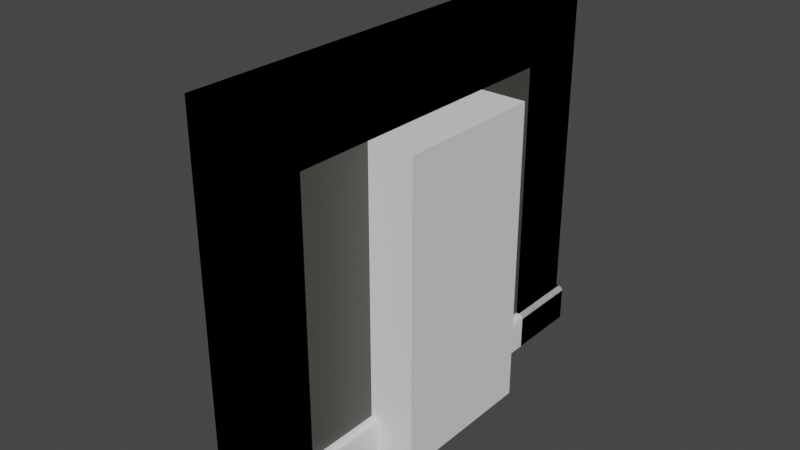 # Source: modularComponents.blend  (saved by Blender 2.90.8; exported with 4.5.12 LTS)
import bpy
from mathutils import Matrix  # noqa: F401  (used for matrix-valued properties, if any)

bpy.ops.wm.read_factory_settings(use_empty=True)
scene = bpy.context.scene
scene.name = 'Scene'

# ---- collections
col_modular_walls = bpy.data.collections.new('Modular walls'); scene.collection.children.link(col_modular_walls)

# ---- materials (node trees are filled in below, after node groups)
mat_wall = bpy.data.materials.new('wall')
mat_wall.use_transparent_shadow = False
mat_bump = bpy.data.materials.new('bump')
mat_bump.use_transparent_shadow = False

# ---- node groups
ng_auto_smooth = bpy.data.node_groups.new('Auto Smooth', 'GeometryNodeTree')
_s = ng_auto_smooth.interface.new_socket(name='Geometry', in_out='OUTPUT', socket_type='NodeSocketGeometry')
_s = ng_auto_smooth.interface.new_socket(name='Geometry', in_out='INPUT', socket_type='NodeSocketGeometry')
_s = ng_auto_smooth.interface.new_socket(name='Angle', in_out='INPUT', socket_type='NodeSocketFloat')
_s.subtype = 'ANGLE'
_s.min_value = 0.0
_s.max_value = 3.142
ng_auto_smooth.is_modifier = True
_N = ng_auto_smooth.nodes; _L = ng_auto_smooth.links
n0 = _N.new('NodeGroupOutput'); n0.name = 'Group Output'; n0.location = (480, -100)
n1 = _N.new('NodeGroupInput'); n1.name = 'Group Input'; n1.location = (-420, -300)
n2 = _N.new('NodeGroupInput'); n2.name = 'Group Input.001'; n2.location = (-60, -100)
n3 = _N.new('GeometryNodeSetShadeSmooth'); n3.name = 'Set Shade Smooth'; n3.location = (120, -100)
n3.domain = 'EDGE'
n4 = _N.new('GeometryNodeSetShadeSmooth'); n4.name = 'Set Shade Smooth.001'; n4.location = (300, -100)
n5 = _N.new('GeometryNodeInputMeshEdgeAngle'); n5.name = 'Edge Angle'; n5.location = (-420, -220)
n6 = _N.new('GeometryNodeInputEdgeSmooth'); n6.name = 'Is Edge Smooth'; n6.location = (-60, -160)
n7 = _N.new('GeometryNodeInputShadeSmooth'); n7.name = 'Is Face Smooth'; n7.location = (-240, -340)
n8 = _N.new('FunctionNodeBooleanMath'); n8.name = 'Boolean Math'; n8.location = (-60, -220)
n9 = _N.new('FunctionNodeCompare'); n9.name = 'Compare'; n9.location = (-240, -180)
n9.operation = 'LESS_EQUAL'
_L.new(n5.outputs[0], n9.inputs[0])
_L.new(n4.outputs[0], n0.inputs[0])
_L.new(n1.outputs[1], n9.inputs[1])
_L.new(n9.outputs[0], n8.inputs[0])
_L.new(n7.outputs[0], n8.inputs[1])
_L.new(n2.outputs[0], n3.inputs[0])
_L.new(n6.outputs[0], n3.inputs[1])
_L.new(n3.outputs[0], n4.inputs[0])
_L.new(n8.outputs[0], n3.inputs[2])
n0.is_active_output = True

# ---- material node trees
mat_wall.use_nodes = True; mat_wall.node_tree.nodes.clear()
_N = mat_wall.node_tree.nodes; _L = mat_wall.node_tree.links
n0 = _N.new('ShaderNodeBsdfPrincipled'); n0.name = 'Principled BSDF'; n0.location = (10, 300)
n0.distribution = 'GGX'
n0.subsurface_method = 'BURLEY'
n0.inputs[0].default_value = (0.07119, 0.07102, 0.06101, 1.0)
n0.inputs[3].default_value = 1.45
n0.inputs[27].default_value = (0.0, 0.0, 0.0, 1.0)
n0.inputs[28].default_value = 1.0
n1 = _N.new('ShaderNodeOutputMaterial'); n1.name = 'Material Output'; n1.location = (300, 300)
_L.new(n0.outputs[0], n1.inputs[0])
n1.is_active_output = True
mat_bump.use_nodes = True; mat_bump.node_tree.nodes.clear()
_N = mat_bump.node_tree.nodes; _L = mat_bump.node_tree.links
n0 = _N.new('ShaderNodeBsdfPrincipled'); n0.name = 'Principled BSDF'; n0.location = (10, 300)
n0.distribution = 'GGX'
n0.subsurface_method = 'BURLEY'
n0.inputs[3].default_value = 1.45
n0.inputs[27].default_value = (0.0, 0.0, 0.0, 1.0)
n0.inputs[28].default_value = 1.0
n1 = _N.new('ShaderNodeOutputMaterial'); n1.name = 'Material Output'; n1.location = (300, 300)
_L.new(n0.outputs[0], n1.inputs[0])
n1.is_active_output = True

# ---- world
world_world = bpy.data.worlds.new('World'); scene.world = world_world
world_world.use_nodes = True; world_world.node_tree.nodes.clear()
_N = world_world.node_tree.nodes; _L = world_world.node_tree.links
n0 = _N.new('ShaderNodeOutputWorld'); n0.name = 'World Output'; n0.location = (300, 300)
n1 = _N.new('ShaderNodeBackground'); n1.name = 'Background'; n1.location = (10, 300)
n1.inputs[0].default_value = (0.05088, 0.05088, 0.05088, 1.0)
_L.new(n1.outputs[0], n0.inputs[0])
n0.is_active_output = True
world_world.color = (0.05088, 0.05088, 0.05088)
world_world.use_sun_shadow = False
world_world.sun_shadow_jitter_overblur = 0.0

# ---- meshes
me_cube_001 = bpy.data.meshes.new('Cube.001')
me_cube_001.from_pydata([(0.0, -1.5, 4.47e-08), (0.0, -1.5, 2.5), (0.0, 1.5, 4.47e-08), (0.0, 1.5, 2.5), (0.2, -1.5, 4.47e-08), (0.2, -1.5, 2.5), (0.2, 1.5, 4.47e-08), (0.2, 1.5, 2.5), (0.0, -1.5, 0.25), (0.0, 1.5, 0.25), (0.2, 1.5, 0.25), (0.2, -1.5, 0.25), (0.22, 1.5, 0.25), (0.25, 1.5, 0.22), (0.235, 1.5, 0.246), (0.246, 1.5, 0.235), (0.25, 1.5, 5.071e-08), (0.22, 1.5, 4.47e-08), (0.246, 1.5, -1.983e-05), (0.235, 1.5, 1.39e-05), (0.25, -1.5, 5.257e-08), (0.22, -1.5, 4.47e-08), (0.246, -1.5, -1.978e-05), (0.235, -1.5, 1.398e-05), (0.25, -1.5, 0.22), (0.22, -1.5, 0.25), (0.246, -1.5, 0.235), (0.235, -1.5, 0.246), (-0.05, 1.5, 4.284e-08), (-0.02, 1.5, 4.47e-08), (-0.04598, 1.5, 4.377e-08), (-0.035, 1.5, 1.93e-05), (-0.02, -1.5, 4.47e-08), (-0.05, -1.5, 4.098e-08), (-0.035, -1.5, 1.93e-05), (-0.04598, -1.5, 4.377e-08), (-0.05, 1.5, 0.22), (-0.02, 1.5, 0.25), (-0.04598, 1.5, 0.235), (-0.035, 1.5, 0.246), (-0.02, -1.5, 0.25), (-0.05, -1.5, 0.22), (-0.035, -1.5, 0.246), (-0.04598, -1.5, 0.235)], [], [(8, 1, 3, 9), (9, 3, 7, 10), (10, 7, 5, 11), (11, 5, 1, 8), (2, 6, 4, 0), (7, 3, 1, 5), (4, 11, 8, 0), (2, 9, 10, 6), (0, 8, 40, 32), (10, 11, 25, 12), (11, 4, 21, 25), (16, 13, 24, 20), (4, 6, 17, 21), (9, 2, 29, 37), (2, 0, 32, 29), (8, 9, 37, 40), (13, 16, 18, 15), (15, 18, 19, 14), (14, 19, 17, 12), (21, 17, 19, 23), (23, 19, 18, 22), (22, 18, 16, 20), (25, 21, 23, 27), (27, 23, 22, 26), (26, 22, 20, 24), (12, 25, 27, 14), (14, 27, 26, 15), (15, 26, 24, 13), (6, 10, 12, 17), (29, 32, 34, 31), (31, 34, 35, 30), (30, 35, 33, 28), (37, 29, 31, 39), (39, 31, 30, 38), (38, 30, 28, 36), (32, 40, 42, 34), (34, 42, 43, 35), (35, 43, 41, 33), (40, 37, 39, 42), (42, 39, 38, 43), (43, 38, 36, 41), (33, 41, 36, 28)])
me_cube_001.polygons.foreach_set('use_smooth', [True] * 42)
me_cube_001.polygons.foreach_set('material_index', [0, 0, 0, 0, 1, 0, 1, 1, 1, 1, 1, 1, 1, 1, 1, 1, 1, 1, 1, 1, 1, 1, 1, 1, 1, 1, 1, 1, 1, 1, 1, 1, 1, 1, 1, 1, 1, 1, 1, 1, 1, 1])
_uv = me_cube_001.uv_layers.new(name='UVMap')
_uv.uv.foreach_set('vector', [0.7343, 0.5442, 0.7343, 0.9734, 0.01438, 0.9734, 0.01438, 0.5442, 0.7956, 0.06314, 0.7956, 0.4923, 0.7574, 0.4923, 0.7574, 0.06314, 0.7333, 0.06437, 0.7333, 0.4928, 0.01468, 0.4928, 0.01468, 0.06437, 0.7972, 0.544, 0.7972, 0.9731, 0.7591, 0.9731, 0.7591, 0.544, 0.8428, 0.06705, 0.8907, 0.06705, 0.8907, 0.9512, 0.8428, 0.9512, 0.9715, 0.9472, 0.9237, 0.9472, 0.9237, 0.06496, 0.9715, 0.06496, 0.7972, 0.4963, 0.7972, 0.544, 0.7591, 0.544, 0.7591, 0.4963, 0.7956, 0.01545, 0.7956, 0.06314, 0.7574, 0.06314, 0.7574, 0.01545, 0.7591, 0.4963, 0.7591, 0.544, 0.7553, 0.544, 0.7553, 0.4963, 0.9715, 0.9472, 0.9715, 0.06496, 0.9763, 0.06496, 0.9763, 0.9472, 0.7972, 0.544, 0.7972, 0.4963, 0.8011, 0.4963, 0.8011, 0.544, 0.7333, 0.01677, 0.7333, 0.05866, 0.01468, 0.05866, 0.01468, 0.01677, 0.8907, 0.9512, 0.8907, 0.06705, 0.8954, 0.06705, 0.8954, 0.9512, 0.7956, 0.06314, 0.7956, 0.01545, 0.7994, 0.01545, 0.7994, 0.06314, 0.8428, 0.06705, 0.8428, 0.9512, 0.8381, 0.9512, 0.8381, 0.06705, 0.9237, 0.06496, 0.9237, 0.9472, 0.919, 0.9472, 0.919, 0.06496, 0.7479, 0.05742, 0.7479, 0.01545, 0.7487, 0.01545, 0.7487, 0.06028, 0.7487, 0.06028, 0.7487, 0.01545, 0.7507, 0.01545, 0.7507, 0.06237, 0.7507, 0.06237, 0.7507, 0.01545, 0.7536, 0.01545, 0.7536, 0.06314, 0.8954, 0.9512, 0.8954, 0.06705, 0.899, 0.06705, 0.899, 0.9512, 0.899, 0.9512, 0.899, 0.06705, 0.9016, 0.06704, 0.9016, 0.9512, 0.9016, 0.9512, 0.9016, 0.06704, 0.9026, 0.06704, 0.9026, 0.9512, 0.8011, 0.544, 0.8011, 0.4963, 0.8039, 0.4963, 0.8039, 0.5432, 0.8039, 0.5432, 0.8039, 0.4963, 0.806, 0.4963, 0.806, 0.5411, 0.806, 0.5411, 0.806, 0.4963, 0.8068, 0.4963, 0.8068, 0.5383, 0.7333, 0.06437, 0.01468, 0.06437, 0.01468, 0.0636, 0.7333, 0.0636, 0.7333, 0.0636, 0.01468, 0.0636, 0.01467, 0.06151, 0.7333, 0.06151, 0.7333, 0.06151, 0.01467, 0.06151, 0.01468, 0.05866, 0.7333, 0.05866, 0.7574, 0.01545, 0.7574, 0.06314, 0.7536, 0.06314, 0.7536, 0.01545, 0.8381, 0.06705, 0.8381, 0.9512, 0.8345, 0.9512, 0.8345, 0.06706, 0.8345, 0.06706, 0.8345, 0.9512, 0.8318, 0.9512, 0.8318, 0.06705, 0.8318, 0.06705, 0.8318, 0.9512, 0.8309, 0.9512, 0.8309, 0.06705, 0.7994, 0.06314, 0.7994, 0.01545, 0.8023, 0.01546, 0.8023, 0.06237, 0.8023, 0.06237, 0.8023, 0.01546, 0.8043, 0.01545, 0.8043, 0.06028, 0.8043, 0.06028, 0.8043, 0.01545, 0.8051, 0.01545, 0.8051, 0.05742, 0.7553, 0.4963, 0.7553, 0.544, 0.7524, 0.5432, 0.7524, 0.4963, 0.7524, 0.4963, 0.7524, 0.5432, 0.7503, 0.5411, 0.7503, 0.4963, 0.7503, 0.4963, 0.7503, 0.5411, 0.7496, 0.5383, 0.7496, 0.4963, 0.7343, 0.5442, 0.01438, 0.5442, 0.01438, 0.5435, 0.7343, 0.5435, 0.7343, 0.5435, 0.01438, 0.5435, 0.01438, 0.5414, 0.7343, 0.5414, 0.7343, 0.5414, 0.01438, 0.5414, 0.01438, 0.5385, 0.7343, 0.5385, 0.7343, 0.4965, 0.7343, 0.5385, 0.01438, 0.5385, 0.01438, 0.4965])
me_cube_001.materials.append(mat_wall)
me_cube_001.materials.append(mat_bump)
me_cube_001.use_remesh_fix_poles = True
me_cube_001.use_remesh_preserve_attributes = False
me_cube_001.use_mirror_vertex_groups = False
me_cube_001.update()
me_cube = bpy.data.meshes.new('Cube')
me_cube.from_pydata([(-0.1, -0.1, -0.1), (-0.1, -0.1, 0.1), (-0.1, 0.1, -0.1), (-0.1, 0.1, 0.1), (0.1, -0.1, -0.1), (0.1, -0.1, 0.1), (0.1, 0.1, -0.1), (0.1, 0.1, 0.1)], [], [(0, 1, 3, 2), (2, 3, 7, 6), (6, 7, 5, 4), (4, 5, 1, 0), (2, 6, 4, 0), (7, 3, 1, 5)])
_uv = me_cube.uv_layers.new(name='UVMap')
_uv.uv.foreach_set('vector', [0.375, 0.0, 0.625, 0.0, 0.625, 0.25, 0.375, 0.25, 0.375, 0.25, 0.625, 0.25, 0.625, 0.5, 0.375, 0.5, 0.375, 0.5, 0.625, 0.5, 0.625, 0.75, 0.375, 0.75, 0.375, 0.75, 0.625, 0.75, 0.625, 1.0, 0.375, 1.0, 0.125, 0.5, 0.375, 0.5, 0.375, 0.75, 0.125, 0.75, 0.625, 0.5, 0.875, 0.5, 0.875, 0.75, 0.625, 0.75])
me_cube.use_remesh_fix_poles = True
me_cube.use_remesh_preserve_attributes = False
me_cube.use_mirror_vertex_groups = False
me_cube.update()
me_cube_002 = bpy.data.meshes.new('Cube.002')
me_cube_002.from_pydata([(0.0, -1.5, 4.47e-08), (0.0, -1.5, 2.5), (0.0, 1.5, 4.47e-08), (0.0, 1.5, 2.5), (0.2, -1.5, 4.47e-08), (0.2, -1.5, 2.5), (0.2, 1.5, 4.47e-08), (0.2, 1.5, 2.5), (0.0, -1.5, 0.25), (0.0, 1.5, 0.25), (0.2, 1.5, 0.25), (0.2, -1.5, 0.25), (0.22, 1.5, 0.25), (0.25, 1.5, 0.22), (0.235, 1.5, 0.246), (0.246, 1.5, 0.235), (0.25, 1.5, 5.071e-08), (0.22, 1.5, 4.47e-08), (0.246, 1.5, -1.983e-05), (0.235, 1.5, 1.39e-05), (0.25, -1.5, 5.257e-08), (0.22, -1.5, 4.47e-08), (0.246, -1.5, -1.978e-05), (0.235, -1.5, 1.398e-05), (0.25, -1.5, 0.22), (0.22, -1.5, 0.25), (0.246, -1.5, 0.235), (0.235, -1.5, 0.246), (-0.05, 1.5, 4.284e-08), (-0.02, 1.5, 4.47e-08), (-0.04598, 1.5, 4.377e-08), (-0.035, 1.5, 1.93e-05), (-0.02, -1.5, 4.47e-08), (-0.05, -1.5, 4.098e-08), (-0.035, -1.5, 1.93e-05), (-0.04598, -1.5, 4.377e-08), (-0.05, 1.5, 0.22), (-0.02, 1.5, 0.25), (-0.04598, 1.5, 0.235), (-0.035, 1.5, 0.246), (-0.02, -1.5, 0.25), (-0.05, -1.5, 0.22), (-0.035, -1.5, 0.246), (-0.04598, -1.5, 0.235), (0.25, 1.0, 5.133e-08), (0.25, 1.0, 0.22), (0.246, 1.0, -1.981e-05), (0.246, 1.0, 0.235), (-0.02, 1.0, 4.47e-08), (0.0, 1.0, 4.47e-08), (0.2, 1.0, 4.47e-08), (-0.04598, 1.0, 4.377e-08), (-0.04598, 1.0, 0.235), (-0.05, 1.0, 4.222e-08), (0.0, 1.0, 0.25), (0.2, 1.0, 0.25), (0.22, 1.0, 4.47e-08), (-0.035, 1.0, 0.246), (-0.05, 1.0, 0.22), (-0.02, 1.0, 0.25), (0.235, 1.0, 1.393e-05), (0.22, 1.0, 0.25), (-0.035, 1.0, 1.93e-05), (0.235, 1.0, 0.246), (0.0, 1.0, 2.0), (0.2, 1.0, 2.0), (0.0, -1.0, 2.0), (0.2, -1.0, 2.0), (0.25, -1.0, 5.195e-08), (0.25, -1.0, 0.22), (0.246, -1.0, -1.98e-05), (0.246, -1.0, 0.235), (-0.02, -1.0, 4.47e-08), (0.0, -1.0, 4.47e-08), (0.2, -1.0, 4.47e-08), (-0.04598, -1.0, 4.377e-08), (-0.04598, -1.0, 0.235), (-0.05, -1.0, 4.16e-08), (0.0, -1.0, 0.25), (0.2, -1.0, 0.25), (0.22, -1.0, 4.47e-08), (-0.035, -1.0, 0.246), (-0.05, -1.0, 0.22), (-0.02, -1.0, 0.25), (0.235, -1.0, 1.395e-05), (0.22, -1.0, 0.25), (-0.035, -1.0, 1.93e-05), (0.235, -1.0, 0.246)], [], [(1, 3, 66), (3, 10, 9), (7, 5, 65), (5, 8, 11), (6, 49, 2), (3, 5, 7), (11, 0, 4), (9, 6, 2), (8, 32, 0), (55, 12, 10), (4, 25, 11), (13, 44, 16), (4, 80, 21), (2, 37, 9), (49, 29, 2), (8, 83, 40), (13, 18, 15), (15, 19, 14), (14, 17, 12), (80, 23, 21), (23, 70, 22), (70, 20, 22), (21, 27, 25), (23, 26, 27), (22, 24, 26), (61, 14, 12), (14, 47, 15), (15, 45, 13), (10, 17, 6), (48, 31, 29), (31, 51, 30), (51, 28, 30), (29, 39, 37), (31, 38, 39), (30, 36, 38), (32, 42, 34), (34, 43, 35), (35, 41, 33), (83, 42, 40), (42, 76, 43), (76, 41, 43), (41, 77, 33), (66, 65, 67), (72, 0, 32), (58, 28, 53), (74, 0, 73), (69, 20, 68), (75, 34, 35), (56, 19, 60), (44, 18, 16), (79, 25, 85), (52, 39, 38), (71, 24, 69), (75, 33, 77), (50, 17, 56), (72, 34, 86), (54, 37, 59), (71, 27, 26), (52, 36, 58), (46, 19, 18), (85, 27, 87), (59, 39, 57), (55, 64, 54), (54, 58, 49), (66, 79, 78), (75, 77, 82), (78, 8, 66), (8, 1, 66), (3, 9, 64), (9, 54, 64), (3, 64, 66), (3, 7, 10), (55, 10, 65), (10, 7, 65), (5, 11, 67), (11, 79, 67), (5, 67, 65), (5, 1, 8), (6, 50, 49), (3, 1, 5), (11, 8, 0), (9, 10, 6), (8, 40, 32), (55, 61, 12), (4, 21, 25), (13, 45, 44), (4, 74, 80), (2, 29, 37), (49, 48, 29), (8, 78, 83), (13, 16, 18), (15, 18, 19), (14, 19, 17), (80, 84, 23), (23, 84, 70), (70, 68, 20), (21, 23, 27), (23, 22, 26), (22, 20, 24), (61, 63, 14), (14, 63, 47), (15, 47, 45), (10, 12, 17), (48, 62, 31), (31, 62, 51), (51, 53, 28), (29, 31, 39), (31, 30, 38), (30, 28, 36), (32, 40, 42), (34, 42, 43), (35, 43, 41), (83, 81, 42), (42, 81, 76), (76, 82, 41), (41, 82, 77), (66, 64, 65), (72, 73, 0), (58, 36, 28), (74, 4, 0), (69, 24, 20), (75, 86, 34), (56, 17, 19), (44, 46, 18), (79, 11, 25), (52, 57, 39), (71, 26, 24), (75, 35, 33), (50, 6, 17), (72, 32, 34), (54, 9, 37), (71, 87, 27), (52, 38, 36), (46, 60, 19), (85, 25, 27), (59, 37, 39), (55, 65, 64), (46, 44, 45), (45, 47, 63), (63, 61, 45), (61, 55, 45), (54, 59, 58), (59, 57, 58), (55, 54, 49), (46, 45, 60), (60, 45, 56), (50, 56, 45), (50, 45, 55), (55, 49, 50), (57, 52, 58), (58, 53, 51), (62, 48, 58), (48, 49, 58), (58, 51, 62), (66, 67, 79), (69, 68, 70), (84, 80, 69), (80, 74, 69), (69, 70, 84), (87, 71, 69), (79, 85, 69), (85, 87, 69), (81, 83, 76), (83, 78, 82), (76, 83, 82), (78, 79, 74), (79, 69, 74), (74, 73, 78), (73, 72, 82), (72, 86, 82), (73, 82, 78), (86, 75, 82)])
me_cube_002.polygons.foreach_set('use_smooth', [1, 1, 1, 1, 1, 1, 1, 1, 1, 1, 1, 1, 1, 1, 1, 1, 1, 1, 1, 1, 1, 1, 1, 1, 1, 1, 1, 1, 1, 1, 1, 1, 1, 1, 1, 1, 1, 1, 1, 1, 1, 1, 0, 1, 1, 1, 1, 1, 1, 1, 1, 1, 1, 1, 1, 1, 1, 1, 1, 1, 1, 1, 1, 1, 1, 1, 1, 1, 1, 1, 1, 1, 1, 1, 1, 1, 1, 1, 1, 1, 1, 1, 1, 1, 1, 1, 1, 1, 1, 1, 1, 1, 1, 1, 1, 1, 1, 1, 1, 1, 1, 1, 1, 1, 1, 1, 1, 1, 1, 1, 1, 1, 1, 1, 1, 1, 0, 1, 1, 1, 1, 1, 1, 1, 1, 1, 1, 1, 1, 1, 1, 1, 1, 1, 1, 1, 1, 1, 1, 1, 1, 1, 1, 1, 1, 1, 1, 1, 1, 1, 1, 1, 1, 1, 1, 1, 1, 1, 1, 1, 1, 1, 1, 1, 1, 1, 1, 1, 1, 1, 1, 1])
me_cube_002.polygons.foreach_set('material_index', [0, 0, 0, 0, 1, 0, 1, 1, 1, 1, 1, 1, 1, 1, 1, 1, 1, 1, 1, 1, 1, 1, 1, 1, 1, 1, 1, 1, 1, 1, 1, 1, 1, 1, 1, 1, 1, 1, 1, 1, 1, 1, 0, 1, 1, 1, 1, 1, 1, 1, 1, 1, 1, 1, 1, 1, 1, 1, 1, 1, 1, 1, 0, 1, 0, 1, 0, 0, 0, 0, 0, 0, 0, 0, 0, 0, 0, 0, 1, 0, 1, 1, 1, 1, 1, 1, 1, 1, 1, 1, 1, 1, 1, 1, 1, 1, 1, 1, 1, 1, 1, 1, 1, 1, 1, 1, 1, 1, 1, 1, 1, 1, 1, 1, 1, 1, 0, 1, 1, 1, 1, 1, 1, 1, 1, 1, 1, 1, 1, 1, 1, 1, 1, 1, 1, 1, 0, 1, 1, 1, 1, 1, 1, 1, 1, 1, 1, 1, 1, 1, 1, 1, 1, 1, 0, 1, 1, 1, 1, 1, 1, 1, 1, 1, 1, 1, 1, 1, 1, 1, 1, 1])
_uv = me_cube_002.uv_layers.new(name='UVMap')
_uv.uv.foreach_set('vector', [0.7343, 0.9734, 0.01438, 0.9734, 0.4943, 0.878, 0.7956, 0.4923, 0.7574, 0.06314, 0.7956, 0.06314, 0.7333, 0.4928, 0.01468, 0.4928, 0.4937, 0.3976, 0.7972, 0.9731, 0.7591, 0.544, 0.7972, 0.544, 0.8907, 0.06705, 0.8428, 0.3618, 0.8428, 0.06705, 0.9237, 0.9472, 0.9715, 0.06496, 0.9715, 0.9472, 0.7972, 0.544, 0.7591, 0.4963, 0.7972, 0.4963, 0.7956, 0.06314, 0.7574, 0.01545, 0.7956, 0.01545, 0.7591, 0.544, 0.7553, 0.4963, 0.7591, 0.4963, 0.9715, 0.6531, 0.9763, 0.9472, 0.9715, 0.9472, 0.7972, 0.4963, 0.8011, 0.544, 0.7972, 0.544, 0.7333, 0.05866, 0.4937, 0.01677, 0.7333, 0.01677, 0.8907, 0.9512, 0.8954, 0.6565, 0.8954, 0.9512, 0.7956, 0.01545, 0.7994, 0.06314, 0.7956, 0.06314, 0.8428, 0.3618, 0.8381, 0.06705, 0.8428, 0.06705, 0.9237, 0.06496, 0.919, 0.359, 0.919, 0.06496, 0.7479, 0.05742, 0.7487, 0.01545, 0.7487, 0.06028, 0.7487, 0.06028, 0.7507, 0.01545, 0.7507, 0.06237, 0.7507, 0.06237, 0.7536, 0.01545, 0.7536, 0.06314, 0.8954, 0.6565, 0.899, 0.9512, 0.8954, 0.9512, 0.899, 0.9512, 0.9016, 0.6565, 0.9016, 0.9512, 0.9016, 0.6565, 0.9026, 0.9512, 0.9016, 0.9512, 0.8011, 0.4963, 0.8039, 0.5432, 0.8011, 0.544, 0.8039, 0.4963, 0.806, 0.5411, 0.8039, 0.5432, 0.806, 0.4963, 0.8068, 0.5383, 0.806, 0.5411, 0.4937, 0.06437, 0.7333, 0.0636, 0.7333, 0.06437, 0.7333, 0.0636, 0.4937, 0.06151, 0.7333, 0.06151, 0.7333, 0.06151, 0.4937, 0.05866, 0.7333, 0.05866, 0.7574, 0.06314, 0.7536, 0.01545, 0.7574, 0.01545, 0.8381, 0.3618, 0.8345, 0.06706, 0.8381, 0.06705, 0.8345, 0.06706, 0.8318, 0.3618, 0.8318, 0.06705, 0.8318, 0.3618, 0.8309, 0.06705, 0.8318, 0.06705, 0.7994, 0.01545, 0.8023, 0.06237, 0.7994, 0.06314, 0.8023, 0.01546, 0.8043, 0.06028, 0.8023, 0.06237, 0.8043, 0.01545, 0.8051, 0.05742, 0.8043, 0.06028, 0.7553, 0.4963, 0.7524, 0.5432, 0.7524, 0.4963, 0.7524, 0.4963, 0.7503, 0.5411, 0.7503, 0.4963, 0.7503, 0.4963, 0.7496, 0.5383, 0.7496, 0.4963, 0.4943, 0.5442, 0.7343, 0.5435, 0.7343, 0.5442, 0.7343, 0.5435, 0.4943, 0.5414, 0.7343, 0.5414, 0.4943, 0.5414, 0.7343, 0.5385, 0.7343, 0.5414, 0.7343, 0.5385, 0.4943, 0.4965, 0.7343, 0.4965, 0.8438, 0.3832, 0.8938, 0.6332, 0.8938, 0.3832, 0.8381, 0.6565, 0.8428, 0.9512, 0.8381, 0.9512, 0.2543, 0.5385, 0.01438, 0.4965, 0.2543, 0.4965, 0.8907, 0.6565, 0.8428, 0.9512, 0.8428, 0.6565, 0.2542, 0.05866, 0.01468, 0.01677, 0.2542, 0.01677, 0.8318, 0.6565, 0.8345, 0.9512, 0.8318, 0.9512, 0.8954, 0.3618, 0.899, 0.06705, 0.899, 0.3618, 0.9026, 0.3618, 0.9016, 0.06704, 0.9026, 0.06704, 0.9715, 0.359, 0.9763, 0.06496, 0.9763, 0.359, 0.2543, 0.5414, 0.01438, 0.5435, 0.01438, 0.5414, 0.2542, 0.06151, 0.01468, 0.05866, 0.2542, 0.05866, 0.8318, 0.6565, 0.8309, 0.9512, 0.8309, 0.6565, 0.8907, 0.3618, 0.8954, 0.06705, 0.8954, 0.3618, 0.8381, 0.6565, 0.8345, 0.9512, 0.8345, 0.6565, 0.9237, 0.6531, 0.919, 0.9472, 0.919, 0.6531, 0.2542, 0.06151, 0.01468, 0.0636, 0.01467, 0.06151, 0.2543, 0.5414, 0.01438, 0.5385, 0.2543, 0.5385, 0.9016, 0.3618, 0.899, 0.06705, 0.9016, 0.06704, 0.2542, 0.06437, 0.01468, 0.0636, 0.2542, 0.0636, 0.2543, 0.5442, 0.01438, 0.5435, 0.2543, 0.5435, 0.3979, 0.05404, 0.3594, 0.391, 0.3594, 0.05404, 0.3594, 0.05404, 0.3498, 0.04826, 0.3594, 0.005891, 0.3992, 0.8646, 0.3628, 0.5466, 0.3992, 0.5466, 0.4075, 0.5011, 0.4083, 0.5011, 0.4083, 0.5411, 0.4943, 0.5442, 0.7343, 0.5442, 0.4943, 0.878, 0.7343, 0.5442, 0.7343, 0.9734, 0.4943, 0.878, 0.01438, 0.9734, 0.01438, 0.5442, 0.2543, 0.878, 0.01438, 0.5442, 0.2543, 0.5442, 0.2543, 0.878, 0.01438, 0.9734, 0.2543, 0.878, 0.4943, 0.878, 0.7956, 0.4923, 0.7574, 0.4923, 0.7574, 0.06314, 0.4937, 0.06437, 0.7333, 0.06437, 0.4937, 0.3976, 0.7333, 0.06437, 0.7333, 0.4928, 0.4937, 0.3976, 0.01468, 0.4928, 0.01468, 0.06437, 0.2542, 0.3976, 0.01468, 0.06437, 0.2542, 0.06437, 0.2542, 0.3976, 0.01468, 0.4928, 0.2542, 0.3976, 0.4937, 0.3976, 0.7972, 0.9731, 0.7591, 0.9731, 0.7591, 0.544, 0.8907, 0.06705, 0.8907, 0.3618, 0.8428, 0.3618, 0.9237, 0.9472, 0.9237, 0.06496, 0.9715, 0.06496, 0.7972, 0.544, 0.7591, 0.544, 0.7591, 0.4963, 0.7956, 0.06314, 0.7574, 0.06314, 0.7574, 0.01545, 0.7591, 0.544, 0.7553, 0.544, 0.7553, 0.4963, 0.9715, 0.6531, 0.9763, 0.6531, 0.9763, 0.9472, 0.7972, 0.4963, 0.8011, 0.4963, 0.8011, 0.544, 0.7333, 0.05866, 0.4937, 0.05866, 0.4937, 0.01677, 0.8907, 0.9512, 0.8907, 0.6565, 0.8954, 0.6565, 0.7956, 0.01545, 0.7994, 0.01545, 0.7994, 0.06314, 0.8428, 0.3618, 0.8381, 0.3618, 0.8381, 0.06705, 0.9237, 0.06496, 0.9237, 0.359, 0.919, 0.359, 0.7479, 0.05742, 0.7479, 0.01545, 0.7487, 0.01545, 0.7487, 0.06028, 0.7487, 0.01545, 0.7507, 0.01545, 0.7507, 0.06237, 0.7507, 0.01545, 0.7536, 0.01545, 0.8954, 0.6565, 0.899, 0.6565, 0.899, 0.9512, 0.899, 0.9512, 0.899, 0.6565, 0.9016, 0.6565, 0.9016, 0.6565, 0.9026, 0.6565, 0.9026, 0.9512, 0.8011, 0.4963, 0.8039, 0.4963, 0.8039, 0.5432, 0.8039, 0.4963, 0.806, 0.4963, 0.806, 0.5411, 0.806, 0.4963, 0.8068, 0.4963, 0.8068, 0.5383, 0.4937, 0.06437, 0.4937, 0.0636, 0.7333, 0.0636, 0.7333, 0.0636, 0.4937, 0.0636, 0.4937, 0.06151, 0.7333, 0.06151, 0.4937, 0.06151, 0.4937, 0.05866, 0.7574, 0.06314, 0.7536, 0.06314, 0.7536, 0.01545, 0.8381, 0.3618, 0.8345, 0.3618, 0.8345, 0.06706, 0.8345, 0.06706, 0.8345, 0.3618, 0.8318, 0.3618, 0.8318, 0.3618, 0.8309, 0.3618, 0.8309, 0.06705, 0.7994, 0.01545, 0.8023, 0.01546, 0.8023, 0.06237, 0.8023, 0.01546, 0.8043, 0.01545, 0.8043, 0.06028, 0.8043, 0.01545, 0.8051, 0.01545, 0.8051, 0.05742, 0.7553, 0.4963, 0.7553, 0.544, 0.7524, 0.5432, 0.7524, 0.4963, 0.7524, 0.5432, 0.7503, 0.5411, 0.7503, 0.4963, 0.7503, 0.5411, 0.7496, 0.5383, 0.4943, 0.5442, 0.4943, 0.5435, 0.7343, 0.5435, 0.7343, 0.5435, 0.4943, 0.5435, 0.4943, 0.5414, 0.4943, 0.5414, 0.4943, 0.5385, 0.7343, 0.5385, 0.7343, 0.5385, 0.4943, 0.5385, 0.4943, 0.4965, 0.8438, 0.3832, 0.8438, 0.6332, 0.8938, 0.6332, 0.8381, 0.6565, 0.8428, 0.6565, 0.8428, 0.9512, 0.2543, 0.5385, 0.01438, 0.5385, 0.01438, 0.4965, 0.8907, 0.6565, 0.8907, 0.9512, 0.8428, 0.9512, 0.2542, 0.05866, 0.01468, 0.05866, 0.01468, 0.01677, 0.8318, 0.6565, 0.8345, 0.6565, 0.8345, 0.9512, 0.8954, 0.3618, 0.8954, 0.06705, 0.899, 0.06705, 0.9026, 0.3618, 0.9016, 0.3618, 0.9016, 0.06704, 0.9715, 0.359, 0.9715, 0.06496, 0.9763, 0.06496, 0.2543, 0.5414, 0.2543, 0.5435, 0.01438, 0.5435, 0.2542, 0.06151, 0.01467, 0.06151, 0.01468, 0.05866, 0.8318, 0.6565, 0.8318, 0.9512, 0.8309, 0.9512, 0.8907, 0.3618, 0.8907, 0.06705, 0.8954, 0.06705, 0.8381, 0.6565, 0.8381, 0.9512, 0.8345, 0.9512, 0.9237, 0.6531, 0.9237, 0.9472, 0.919, 0.9472, 0.2542, 0.06151, 0.2542, 0.0636, 0.01468, 0.0636, 0.2543, 0.5414, 0.01438, 0.5414, 0.01438, 0.5385, 0.9016, 0.3618, 0.899, 0.3618, 0.899, 0.06705, 0.2542, 0.06437, 0.01468, 0.06437, 0.01468, 0.0636, 0.2543, 0.5442, 0.01438, 0.5442, 0.01438, 0.5435, 0.3979, 0.05404, 0.3979, 0.391, 0.3594, 0.391, 0.4068, 0.005887, 0.4075, 0.005891, 0.4075, 0.04827, 0.4075, 0.04827, 0.4068, 0.05115, 0.4047, 0.05326, 0.4047, 0.05326, 0.4018, 0.05404, 0.4075, 0.04827, 0.4018, 0.05404, 0.3979, 0.05404, 0.4075, 0.04827, 0.3594, 0.05404, 0.3555, 0.05404, 0.3498, 0.04826, 0.3555, 0.05404, 0.3527, 0.05326, 0.3498, 0.04826, 0.3979, 0.05404, 0.3594, 0.05404, 0.3594, 0.005891, 0.4068, 0.005887, 0.4075, 0.04827, 0.4047, 0.005894, 0.4047, 0.005894, 0.4075, 0.04827, 0.4018, 0.005891, 0.3979, 0.005891, 0.4018, 0.005891, 0.4075, 0.04827, 0.3979, 0.005891, 0.4075, 0.04827, 0.3979, 0.05404, 0.3979, 0.05404, 0.3594, 0.005891, 0.3979, 0.005891, 0.3527, 0.05326, 0.3505, 0.05115, 0.3498, 0.04826, 0.3498, 0.04826, 0.3498, 0.005891, 0.3505, 0.005891, 0.3527, 0.005895, 0.3555, 0.005891, 0.3498, 0.04826, 0.3555, 0.005891, 0.3594, 0.005891, 0.3498, 0.04826, 0.3498, 0.04826, 0.3505, 0.005891, 0.3527, 0.005895, 0.3992, 0.8646, 0.3628, 0.8646, 0.3628, 0.5466, 0.3537, 0.5411, 0.3537, 0.5011, 0.3545, 0.5011, 0.3565, 0.5011, 0.3592, 0.5011, 0.3537, 0.5411, 0.3592, 0.5011, 0.3628, 0.5011, 0.3537, 0.5411, 0.3537, 0.5411, 0.3545, 0.5011, 0.3565, 0.5011, 0.3565, 0.5458, 0.3545, 0.5438, 0.3537, 0.5411, 0.3628, 0.5466, 0.3592, 0.5466, 0.3537, 0.5411, 0.3592, 0.5466, 0.3565, 0.5458, 0.3537, 0.5411, 0.4055, 0.5458, 0.4028, 0.5466, 0.4075, 0.5438, 0.4028, 0.5466, 0.3992, 0.5466, 0.4083, 0.5411, 0.4075, 0.5438, 0.4028, 0.5466, 0.4083, 0.5411, 0.3992, 0.5466, 0.3628, 0.5466, 0.3628, 0.5011, 0.3628, 0.5466, 0.3537, 0.5411, 0.3628, 0.5011, 0.3628, 0.5011, 0.3992, 0.5011, 0.3992, 0.5466, 0.3992, 0.5011, 0.4028, 0.5011, 0.4083, 0.5411, 0.4028, 0.5011, 0.4055, 0.5011, 0.4083, 0.5411, 0.3992, 0.5011, 0.4083, 0.5411, 0.3992, 0.5466, 0.4055, 0.5011, 0.4075, 0.5011, 0.4083, 0.5411])
me_cube_002.materials.append(mat_wall)
me_cube_002.materials.append(mat_bump)
me_cube_002.use_remesh_fix_poles = True
me_cube_002.use_remesh_preserve_attributes = False
me_cube_002.use_mirror_vertex_groups = False
me_cube_002.update()

# ---- objects
ob_wall1_str3m = bpy.data.objects.new('Wall1_str3m', me_cube_001)
ob_cutting_object = bpy.data.objects.new('cutting object', me_cube)
ob_wall1_str3m_doorw = bpy.data.objects.new('Wall1_str3m_doorw', me_cube_002)

# ---- transforms, parenting, visibility, modifiers, constraints
ob_wall1_str3m.location = (0.0, 0.0, 0.0)
ob_wall1_str3m.lineart.crease_threshold = 0.0
_m = ob_wall1_str3m.modifiers.new('Auto Smooth', 'NODES')
_m.node_group = ng_auto_smooth
_gi = [s.identifier for s in ng_auto_smooth.interface.items_tree if s.item_type == 'SOCKET' and s.in_out == 'INPUT']
_m[_gi[1]] = 0.7854  # Angle
ob_cutting_object.location = (0.0, 0.0, 1.0)
ob_cutting_object.scale = (5.0, 5.0, 10.0)
ob_cutting_object.lineart.crease_threshold = 0.0
ob_wall1_str3m_doorw.location = (0.0, 0.0, 0.0)
ob_wall1_str3m_doorw.lineart.crease_threshold = 0.0
_m = ob_wall1_str3m_doorw.modifiers.new('Auto Smooth', 'NODES')
_m.node_group = ng_auto_smooth
_gi = [s.identifier for s in ng_auto_smooth.interface.items_tree if s.item_type == 'SOCKET' and s.in_out == 'INPUT']
_m[_gi[1]] = 0.7854  # Angle

# ---- collection membership
col_modular_walls.objects.link(ob_wall1_str3m)
col_modular_walls.objects.link(ob_cutting_object)
col_modular_walls.objects.link(ob_wall1_str3m_doorw)

# ---- scene / render settings (as saved in the file)
scene.frame_start = 1; scene.frame_end = 250; scene.frame_set(154)
scene.render.engine = 'BLENDER_EEVEE_NEXT'
scene.cycles.use_denoising = False
scene.cycles.samples = 128
scene.cycles.sampling_pattern = 'TABULATED_SOBOL'
scene.cycles.use_adaptive_sampling = False
scene.cycles.use_light_tree = False
scene.view_settings.view_transform = 'Filmic'
bpy.context.view_layer.update()

# ---- added for rendering (the .blend has no active camera and no usable light): camera, sun
cam_auto = bpy.data.cameras.new('AutoCamera')
cam_auto.lens = 50.0
cam_auto.sensor_width = 36.0
cam_auto.clip_end = 1000.0
ob_auto_camera = bpy.data.objects.new('AutoCamera', cam_auto)
scene.collection.objects.link(ob_auto_camera)
ob_auto_camera.location = (3.72977, -4.47571, 4.23379)
ob_auto_camera.rotation_euler = (1.09748, -7.21219e-08, 0.694738)
scene.camera = ob_auto_camera
light_auto_sun = bpy.data.lights.new('AutoSun', 'SUN')
light_auto_sun.energy = 3.0
light_auto_sun.angle = 0.0523599
ob_auto_sun = bpy.data.objects.new('AutoSun', light_auto_sun)
scene.collection.objects.link(ob_auto_sun)
ob_auto_sun.rotation_euler = (0.872665, 0.174533, 0.523599)
bpy.context.view_layer.update()
